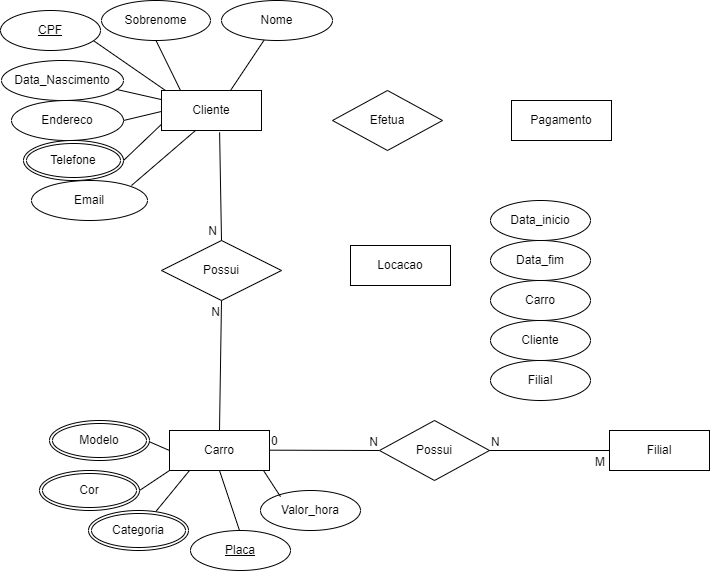

The diagram above was exported from draw.io. Its source (the exported page's mxGraphModel, read from the mxfile embedded in the PNG):
<mxGraphModel dx="956" dy="605" grid="1" gridSize="10" guides="1" tooltips="1" connect="1" arrows="1" fold="1" page="1" pageScale="1" pageWidth="827" pageHeight="1169" math="0" shadow="0">
  <root>
    <mxCell id="WIyWlLk6GJQsqaUBKTNV-0" />
    <mxCell id="WIyWlLk6GJQsqaUBKTNV-1" parent="WIyWlLk6GJQsqaUBKTNV-0" />
    <mxCell id="uF6OJAjVf6wZEfJfvH60-1" value="Sobrenome" style="ellipse;whiteSpace=wrap;html=1;labelBackgroundColor=none;rounded=0;" vertex="1" parent="WIyWlLk6GJQsqaUBKTNV-1">
      <mxGeometry x="141" y="40" width="109" height="40" as="geometry" />
    </mxCell>
    <mxCell id="uF6OJAjVf6wZEfJfvH60-2" value="Data_Nascimento" style="ellipse;whiteSpace=wrap;html=1;labelBackgroundColor=none;rounded=0;" vertex="1" parent="WIyWlLk6GJQsqaUBKTNV-1">
      <mxGeometry x="41" y="100" width="122" height="40" as="geometry" />
    </mxCell>
    <mxCell id="uF6OJAjVf6wZEfJfvH60-3" value="Endereco" style="ellipse;whiteSpace=wrap;html=1;labelBackgroundColor=none;rounded=0;" vertex="1" parent="WIyWlLk6GJQsqaUBKTNV-1">
      <mxGeometry x="51" y="140" width="112" height="40" as="geometry" />
    </mxCell>
    <mxCell id="uF6OJAjVf6wZEfJfvH60-4" value="Nome" style="ellipse;whiteSpace=wrap;html=1;labelBackgroundColor=none;rounded=0;" vertex="1" parent="WIyWlLk6GJQsqaUBKTNV-1">
      <mxGeometry x="261" y="40" width="111" height="40" as="geometry" />
    </mxCell>
    <mxCell id="uF6OJAjVf6wZEfJfvH60-6" value="Email" style="ellipse;whiteSpace=wrap;html=1;labelBackgroundColor=none;rounded=0;" vertex="1" parent="WIyWlLk6GJQsqaUBKTNV-1">
      <mxGeometry x="71" y="220" width="116" height="40" as="geometry" />
    </mxCell>
    <mxCell id="uF6OJAjVf6wZEfJfvH60-7" value="" style="endArrow=none;html=1;rounded=0;labelBackgroundColor=none;fontColor=default;" edge="1" parent="WIyWlLk6GJQsqaUBKTNV-1" target="uF6OJAjVf6wZEfJfvH60-4">
      <mxGeometry width="50" height="50" relative="1" as="geometry">
        <mxPoint x="270" y="130" as="sourcePoint" />
        <mxPoint x="320" y="80" as="targetPoint" />
      </mxGeometry>
    </mxCell>
    <mxCell id="uF6OJAjVf6wZEfJfvH60-8" value="" style="endArrow=none;html=1;rounded=0;entryX=0.5;entryY=1;entryDx=0;entryDy=0;labelBackgroundColor=none;fontColor=default;" edge="1" parent="WIyWlLk6GJQsqaUBKTNV-1" target="uF6OJAjVf6wZEfJfvH60-1">
      <mxGeometry width="50" height="50" relative="1" as="geometry">
        <mxPoint x="220" y="130" as="sourcePoint" />
        <mxPoint x="270" y="80" as="targetPoint" />
      </mxGeometry>
    </mxCell>
    <mxCell id="uF6OJAjVf6wZEfJfvH60-9" value="" style="endArrow=none;html=1;rounded=0;entryX=0.25;entryY=1;entryDx=0;entryDy=0;labelBackgroundColor=none;fontColor=default;" edge="1" parent="WIyWlLk6GJQsqaUBKTNV-1">
      <mxGeometry width="50" height="50" relative="1" as="geometry">
        <mxPoint x="171" y="225" as="sourcePoint" />
        <mxPoint x="235" y="170" as="targetPoint" />
      </mxGeometry>
    </mxCell>
    <mxCell id="uF6OJAjVf6wZEfJfvH60-10" value="" style="endArrow=none;html=1;rounded=0;labelBackgroundColor=none;fontColor=default;entryX=0;entryY=0.75;entryDx=0;entryDy=0;" edge="1" parent="WIyWlLk6GJQsqaUBKTNV-1">
      <mxGeometry width="50" height="50" relative="1" as="geometry">
        <mxPoint x="163" y="200" as="sourcePoint" />
        <mxPoint x="205" y="160" as="targetPoint" />
      </mxGeometry>
    </mxCell>
    <mxCell id="uF6OJAjVf6wZEfJfvH60-11" value="" style="endArrow=none;html=1;rounded=0;entryX=0.95;entryY=0.763;entryDx=0;entryDy=0;entryPerimeter=0;labelBackgroundColor=none;fontColor=default;exitX=0;exitY=0;exitDx=0;exitDy=0;" edge="1" parent="WIyWlLk6GJQsqaUBKTNV-1">
      <mxGeometry width="50" height="50" relative="1" as="geometry">
        <mxPoint x="205" y="130" as="sourcePoint" />
        <mxPoint x="133.5" y="80.51999999999998" as="targetPoint" />
      </mxGeometry>
    </mxCell>
    <mxCell id="uF6OJAjVf6wZEfJfvH60-12" value="" style="endArrow=none;html=1;rounded=0;entryX=0;entryY=0.5;entryDx=0;entryDy=0;labelBackgroundColor=none;fontColor=default;" edge="1" parent="WIyWlLk6GJQsqaUBKTNV-1">
      <mxGeometry width="50" height="50" relative="1" as="geometry">
        <mxPoint x="163" y="160" as="sourcePoint" />
        <mxPoint x="205" y="150" as="targetPoint" />
      </mxGeometry>
    </mxCell>
    <mxCell id="uF6OJAjVf6wZEfJfvH60-13" value="" style="endArrow=none;html=1;rounded=0;entryX=0;entryY=0.25;entryDx=0;entryDy=0;exitX=0.94;exitY=0.721;exitDx=0;exitDy=0;exitPerimeter=0;labelBackgroundColor=none;fontColor=default;" edge="1" parent="WIyWlLk6GJQsqaUBKTNV-1" source="uF6OJAjVf6wZEfJfvH60-2">
      <mxGeometry width="50" height="50" relative="1" as="geometry">
        <mxPoint x="163" y="130" as="sourcePoint" />
        <mxPoint x="205" y="140" as="targetPoint" />
      </mxGeometry>
    </mxCell>
    <mxCell id="uF6OJAjVf6wZEfJfvH60-18" value="Cliente" style="whiteSpace=wrap;html=1;align=center;" vertex="1" parent="WIyWlLk6GJQsqaUBKTNV-1">
      <mxGeometry x="201" y="130" width="100" height="40" as="geometry" />
    </mxCell>
    <mxCell id="uF6OJAjVf6wZEfJfvH60-19" value="Carro" style="whiteSpace=wrap;html=1;align=center;" vertex="1" parent="WIyWlLk6GJQsqaUBKTNV-1">
      <mxGeometry x="209" y="470" width="100" height="40" as="geometry" />
    </mxCell>
    <mxCell id="uF6OJAjVf6wZEfJfvH60-20" value="Telefone" style="ellipse;shape=doubleEllipse;margin=3;whiteSpace=wrap;html=1;align=center;" vertex="1" parent="WIyWlLk6GJQsqaUBKTNV-1">
      <mxGeometry x="63" y="180" width="100" height="40" as="geometry" />
    </mxCell>
    <mxCell id="uF6OJAjVf6wZEfJfvH60-22" value="CPF" style="ellipse;whiteSpace=wrap;html=1;align=center;fontStyle=4;" vertex="1" parent="WIyWlLk6GJQsqaUBKTNV-1">
      <mxGeometry x="40" y="50" width="100" height="40" as="geometry" />
    </mxCell>
    <mxCell id="uF6OJAjVf6wZEfJfvH60-23" value="Possui" style="shape=rhombus;perimeter=rhombusPerimeter;whiteSpace=wrap;html=1;align=center;" vertex="1" parent="WIyWlLk6GJQsqaUBKTNV-1">
      <mxGeometry x="201" y="280" width="120" height="60" as="geometry" />
    </mxCell>
    <mxCell id="uF6OJAjVf6wZEfJfvH60-28" value="Valor_hora" style="ellipse;whiteSpace=wrap;html=1;align=center;" vertex="1" parent="WIyWlLk6GJQsqaUBKTNV-1">
      <mxGeometry x="300" y="530" width="100" height="40" as="geometry" />
    </mxCell>
    <mxCell id="uF6OJAjVf6wZEfJfvH60-29" value="Placa" style="ellipse;whiteSpace=wrap;html=1;align=center;fontStyle=4;" vertex="1" parent="WIyWlLk6GJQsqaUBKTNV-1">
      <mxGeometry x="230" y="570" width="100" height="40" as="geometry" />
    </mxCell>
    <mxCell id="uF6OJAjVf6wZEfJfvH60-35" value="" style="endArrow=none;html=1;rounded=0;entryX=0.5;entryY=1;entryDx=0;entryDy=0;" edge="1" parent="WIyWlLk6GJQsqaUBKTNV-1" target="uF6OJAjVf6wZEfJfvH60-19">
      <mxGeometry relative="1" as="geometry">
        <mxPoint x="279" y="570" as="sourcePoint" />
        <mxPoint x="419" y="570" as="targetPoint" />
      </mxGeometry>
    </mxCell>
    <mxCell id="uF6OJAjVf6wZEfJfvH60-38" value="" style="endArrow=none;html=1;rounded=0;entryX=0.5;entryY=1;entryDx=0;entryDy=0;exitX=0.2;exitY=0.154;exitDx=0;exitDy=0;exitPerimeter=0;" edge="1" parent="WIyWlLk6GJQsqaUBKTNV-1" source="uF6OJAjVf6wZEfJfvH60-28">
      <mxGeometry relative="1" as="geometry">
        <mxPoint x="323" y="570" as="sourcePoint" />
        <mxPoint x="303" y="510" as="targetPoint" />
      </mxGeometry>
    </mxCell>
    <mxCell id="uF6OJAjVf6wZEfJfvH60-40" value="" style="endArrow=none;html=1;rounded=0;entryX=0.5;entryY=1;entryDx=0;entryDy=0;" edge="1" parent="WIyWlLk6GJQsqaUBKTNV-1">
      <mxGeometry relative="1" as="geometry">
        <mxPoint x="195.40307569902848" y="550.9726711953178" as="sourcePoint" />
        <mxPoint x="229" y="510" as="targetPoint" />
      </mxGeometry>
    </mxCell>
    <mxCell id="uF6OJAjVf6wZEfJfvH60-41" value="" style="endArrow=none;html=1;rounded=0;entryX=1;entryY=0.5;entryDx=0;entryDy=0;" edge="1" parent="WIyWlLk6GJQsqaUBKTNV-1">
      <mxGeometry relative="1" as="geometry">
        <mxPoint x="209" y="490" as="sourcePoint" />
        <mxPoint x="186" y="480" as="targetPoint" />
      </mxGeometry>
    </mxCell>
    <mxCell id="uF6OJAjVf6wZEfJfvH60-42" value="" style="endArrow=none;html=1;rounded=0;entryX=0;entryY=1;entryDx=0;entryDy=0;" edge="1" parent="WIyWlLk6GJQsqaUBKTNV-1" target="uF6OJAjVf6wZEfJfvH60-19">
      <mxGeometry relative="1" as="geometry">
        <mxPoint x="179" y="530" as="sourcePoint" />
        <mxPoint x="209" y="500" as="targetPoint" />
      </mxGeometry>
    </mxCell>
    <mxCell id="uF6OJAjVf6wZEfJfvH60-44" value="" style="endArrow=none;html=1;rounded=0;entryX=0.5;entryY=0;entryDx=0;entryDy=0;exitX=0.581;exitY=1.046;exitDx=0;exitDy=0;exitPerimeter=0;" edge="1" parent="WIyWlLk6GJQsqaUBKTNV-1" source="uF6OJAjVf6wZEfJfvH60-18" target="uF6OJAjVf6wZEfJfvH60-23">
      <mxGeometry relative="1" as="geometry">
        <mxPoint x="250" y="170" as="sourcePoint" />
        <mxPoint x="410" y="170" as="targetPoint" />
      </mxGeometry>
    </mxCell>
    <mxCell id="uF6OJAjVf6wZEfJfvH60-45" value="N" style="resizable=0;html=1;whiteSpace=wrap;align=right;verticalAlign=bottom;" connectable="0" vertex="1" parent="uF6OJAjVf6wZEfJfvH60-44">
      <mxGeometry x="1" relative="1" as="geometry">
        <mxPoint x="-3" as="offset" />
      </mxGeometry>
    </mxCell>
    <mxCell id="uF6OJAjVf6wZEfJfvH60-51" value="" style="endArrow=none;html=1;rounded=0;entryX=0.5;entryY=1;entryDx=0;entryDy=0;exitX=0.5;exitY=0;exitDx=0;exitDy=0;" edge="1" parent="WIyWlLk6GJQsqaUBKTNV-1" source="uF6OJAjVf6wZEfJfvH60-19" target="uF6OJAjVf6wZEfJfvH60-23">
      <mxGeometry relative="1" as="geometry">
        <mxPoint x="271" y="410" as="sourcePoint" />
        <mxPoint x="431" y="370" as="targetPoint" />
      </mxGeometry>
    </mxCell>
    <mxCell id="uF6OJAjVf6wZEfJfvH60-52" value="N" style="resizable=0;html=1;whiteSpace=wrap;align=right;verticalAlign=bottom;" connectable="0" vertex="1" parent="uF6OJAjVf6wZEfJfvH60-51">
      <mxGeometry x="1" relative="1" as="geometry">
        <mxPoint y="20" as="offset" />
      </mxGeometry>
    </mxCell>
    <mxCell id="uF6OJAjVf6wZEfJfvH60-53" value="Modelo" style="ellipse;shape=doubleEllipse;margin=3;whiteSpace=wrap;html=1;align=center;" vertex="1" parent="WIyWlLk6GJQsqaUBKTNV-1">
      <mxGeometry x="89" y="460" width="100" height="40" as="geometry" />
    </mxCell>
    <mxCell id="uF6OJAjVf6wZEfJfvH60-54" value="Cor" style="ellipse;shape=doubleEllipse;margin=3;whiteSpace=wrap;html=1;align=center;" vertex="1" parent="WIyWlLk6GJQsqaUBKTNV-1">
      <mxGeometry x="79" y="510" width="100" height="40" as="geometry" />
    </mxCell>
    <mxCell id="uF6OJAjVf6wZEfJfvH60-55" value="Categoria" style="ellipse;shape=doubleEllipse;margin=3;whiteSpace=wrap;html=1;align=center;" vertex="1" parent="WIyWlLk6GJQsqaUBKTNV-1">
      <mxGeometry x="128" y="550" width="100" height="40" as="geometry" />
    </mxCell>
    <mxCell id="uF6OJAjVf6wZEfJfvH60-57" value="Filial" style="whiteSpace=wrap;html=1;align=center;" vertex="1" parent="WIyWlLk6GJQsqaUBKTNV-1">
      <mxGeometry x="649" y="470" width="100" height="40" as="geometry" />
    </mxCell>
    <mxCell id="uF6OJAjVf6wZEfJfvH60-58" value="Possui" style="shape=rhombus;perimeter=rhombusPerimeter;whiteSpace=wrap;html=1;align=center;" vertex="1" parent="WIyWlLk6GJQsqaUBKTNV-1">
      <mxGeometry x="419" y="460" width="110" height="60" as="geometry" />
    </mxCell>
    <mxCell id="uF6OJAjVf6wZEfJfvH60-59" value="" style="endArrow=none;html=1;rounded=0;entryX=0;entryY=0.5;entryDx=0;entryDy=0;" edge="1" parent="WIyWlLk6GJQsqaUBKTNV-1" target="uF6OJAjVf6wZEfJfvH60-58">
      <mxGeometry relative="1" as="geometry">
        <mxPoint x="309" y="489.66999999999996" as="sourcePoint" />
        <mxPoint x="469" y="489.66999999999996" as="targetPoint" />
      </mxGeometry>
    </mxCell>
    <mxCell id="uF6OJAjVf6wZEfJfvH60-60" value="0" style="resizable=0;html=1;whiteSpace=wrap;align=left;verticalAlign=bottom;" connectable="0" vertex="1" parent="uF6OJAjVf6wZEfJfvH60-59">
      <mxGeometry x="-1" relative="1" as="geometry" />
    </mxCell>
    <mxCell id="uF6OJAjVf6wZEfJfvH60-61" value="N" style="resizable=0;html=1;whiteSpace=wrap;align=right;verticalAlign=bottom;" connectable="0" vertex="1" parent="uF6OJAjVf6wZEfJfvH60-59">
      <mxGeometry x="1" relative="1" as="geometry" />
    </mxCell>
    <mxCell id="uF6OJAjVf6wZEfJfvH60-62" value="" style="endArrow=none;html=1;rounded=0;entryX=0;entryY=0.5;entryDx=0;entryDy=0;exitX=1;exitY=0.5;exitDx=0;exitDy=0;" edge="1" parent="WIyWlLk6GJQsqaUBKTNV-1" source="uF6OJAjVf6wZEfJfvH60-58" target="uF6OJAjVf6wZEfJfvH60-57">
      <mxGeometry relative="1" as="geometry">
        <mxPoint x="474" y="450" as="sourcePoint" />
        <mxPoint x="639" y="459.33" as="targetPoint" />
      </mxGeometry>
    </mxCell>
    <mxCell id="uF6OJAjVf6wZEfJfvH60-63" value="N" style="resizable=0;html=1;whiteSpace=wrap;align=left;verticalAlign=bottom;" connectable="0" vertex="1" parent="uF6OJAjVf6wZEfJfvH60-62">
      <mxGeometry x="-1" relative="1" as="geometry" />
    </mxCell>
    <mxCell id="uF6OJAjVf6wZEfJfvH60-64" value="M" style="resizable=0;html=1;whiteSpace=wrap;align=right;verticalAlign=bottom;" connectable="0" vertex="1" parent="uF6OJAjVf6wZEfJfvH60-62">
      <mxGeometry x="1" relative="1" as="geometry">
        <mxPoint x="-3" y="20" as="offset" />
      </mxGeometry>
    </mxCell>
    <mxCell id="uF6OJAjVf6wZEfJfvH60-65" value="Efetua" style="shape=rhombus;perimeter=rhombusPerimeter;whiteSpace=wrap;html=1;align=center;" vertex="1" parent="WIyWlLk6GJQsqaUBKTNV-1">
      <mxGeometry x="372" y="130" width="110" height="60" as="geometry" />
    </mxCell>
    <mxCell id="uF6OJAjVf6wZEfJfvH60-66" value="Pagamento" style="whiteSpace=wrap;html=1;align=center;" vertex="1" parent="WIyWlLk6GJQsqaUBKTNV-1">
      <mxGeometry x="551" y="140" width="100" height="40" as="geometry" />
    </mxCell>
    <mxCell id="uF6OJAjVf6wZEfJfvH60-67" value="Locacao" style="whiteSpace=wrap;html=1;align=center;" vertex="1" parent="WIyWlLk6GJQsqaUBKTNV-1">
      <mxGeometry x="390" y="285" width="100" height="40" as="geometry" />
    </mxCell>
    <mxCell id="uF6OJAjVf6wZEfJfvH60-68" value="Data_inicio" style="ellipse;whiteSpace=wrap;html=1;align=center;" vertex="1" parent="WIyWlLk6GJQsqaUBKTNV-1">
      <mxGeometry x="530" y="240" width="100" height="40" as="geometry" />
    </mxCell>
    <mxCell id="uF6OJAjVf6wZEfJfvH60-69" value="Data_fim" style="ellipse;whiteSpace=wrap;html=1;align=center;" vertex="1" parent="WIyWlLk6GJQsqaUBKTNV-1">
      <mxGeometry x="530" y="280" width="100" height="40" as="geometry" />
    </mxCell>
    <mxCell id="uF6OJAjVf6wZEfJfvH60-70" value="Carro" style="ellipse;whiteSpace=wrap;html=1;align=center;" vertex="1" parent="WIyWlLk6GJQsqaUBKTNV-1">
      <mxGeometry x="530" y="320" width="100" height="40" as="geometry" />
    </mxCell>
    <mxCell id="uF6OJAjVf6wZEfJfvH60-71" value="Cliente" style="ellipse;whiteSpace=wrap;html=1;align=center;" vertex="1" parent="WIyWlLk6GJQsqaUBKTNV-1">
      <mxGeometry x="530" y="360" width="100" height="40" as="geometry" />
    </mxCell>
    <mxCell id="uF6OJAjVf6wZEfJfvH60-72" value="Filial" style="ellipse;whiteSpace=wrap;html=1;align=center;" vertex="1" parent="WIyWlLk6GJQsqaUBKTNV-1">
      <mxGeometry x="530" y="400" width="100" height="40" as="geometry" />
    </mxCell>
  </root>
</mxGraphModel>